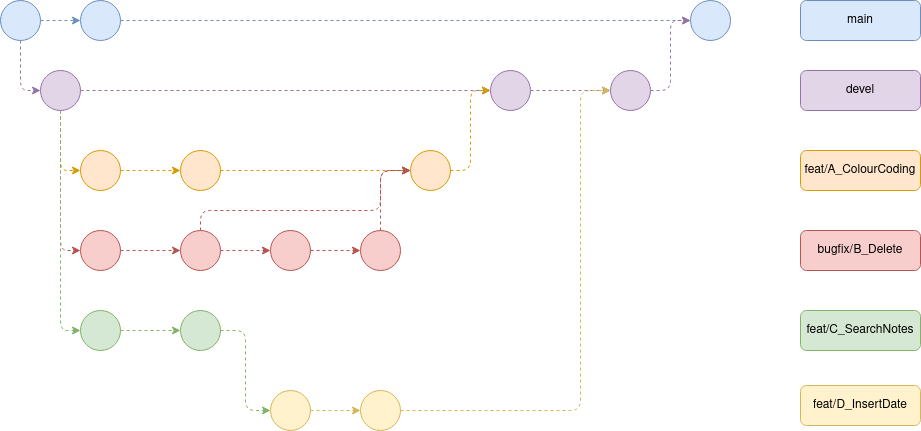

The diagram above was exported from draw.io. Its source (the exported page's mxGraphModel, read from the mxfile embedded in the PNG):
<mxGraphModel dx="970" dy="660" grid="1" gridSize="10" guides="1" tooltips="1" connect="1" arrows="1" fold="1" page="1" pageScale="1" pageWidth="1100" pageHeight="850" math="0" shadow="0">
  <root>
    <mxCell id="0" />
    <mxCell id="1" parent="0" />
    <mxCell id="_pLhIP1090uOcRfkk6Xb-10" value="" style="edgeStyle=orthogonalEdgeStyle;rounded=1;orthogonalLoop=1;jettySize=auto;html=1;fontFamily=Helvetica;fontSize=12;fontColor=default;dashed=1;fillColor=#dae8fc;strokeColor=#6c8ebf;curved=0;" edge="1" parent="1" source="_pLhIP1090uOcRfkk6Xb-1" target="_pLhIP1090uOcRfkk6Xb-9">
      <mxGeometry relative="1" as="geometry" />
    </mxCell>
    <mxCell id="_pLhIP1090uOcRfkk6Xb-42" style="edgeStyle=orthogonalEdgeStyle;shape=connector;curved=0;rounded=1;orthogonalLoop=1;jettySize=auto;html=1;exitX=0.5;exitY=1;exitDx=0;exitDy=0;entryX=0;entryY=0.5;entryDx=0;entryDy=0;dashed=1;labelBackgroundColor=default;strokeColor=#9673a6;align=center;verticalAlign=middle;fontFamily=Helvetica;fontSize=12;fontColor=default;endArrow=classic;fillColor=#e1d5e7;" edge="1" parent="1" source="_pLhIP1090uOcRfkk6Xb-1" target="_pLhIP1090uOcRfkk6Xb-15">
      <mxGeometry relative="1" as="geometry" />
    </mxCell>
    <mxCell id="_pLhIP1090uOcRfkk6Xb-1" value="" style="ellipse;whiteSpace=wrap;html=1;aspect=fixed;fillColor=#dae8fc;strokeColor=#6c8ebf;labelPosition=center;verticalLabelPosition=top;align=center;verticalAlign=bottom;" vertex="1" parent="1">
      <mxGeometry x="40" y="40" width="40" height="40" as="geometry" />
    </mxCell>
    <mxCell id="_pLhIP1090uOcRfkk6Xb-72" value="" style="edgeStyle=orthogonalEdgeStyle;shape=connector;curved=0;rounded=1;orthogonalLoop=1;jettySize=auto;html=1;dashed=1;labelBackgroundColor=default;strokeColor=#6c8ebf;align=center;verticalAlign=middle;fontFamily=Helvetica;fontSize=12;fontColor=default;endArrow=classic;fillColor=#dae8fc;" edge="1" parent="1" source="_pLhIP1090uOcRfkk6Xb-9" target="_pLhIP1090uOcRfkk6Xb-71">
      <mxGeometry relative="1" as="geometry" />
    </mxCell>
    <mxCell id="_pLhIP1090uOcRfkk6Xb-9" value="" style="ellipse;whiteSpace=wrap;html=1;aspect=fixed;fillColor=#dae8fc;strokeColor=#6c8ebf;labelPosition=center;verticalLabelPosition=top;align=center;verticalAlign=bottom;" vertex="1" parent="1">
      <mxGeometry x="120" y="40" width="40" height="40" as="geometry" />
    </mxCell>
    <mxCell id="_pLhIP1090uOcRfkk6Xb-38" style="edgeStyle=orthogonalEdgeStyle;shape=connector;curved=0;rounded=1;orthogonalLoop=1;jettySize=auto;html=1;exitX=0.5;exitY=1;exitDx=0;exitDy=0;entryX=0;entryY=0.5;entryDx=0;entryDy=0;dashed=1;labelBackgroundColor=default;strokeColor=#d79b00;align=center;verticalAlign=middle;fontFamily=Helvetica;fontSize=12;fontColor=default;endArrow=classic;fillColor=#ffe6cc;" edge="1" parent="1" source="_pLhIP1090uOcRfkk6Xb-15" target="_pLhIP1090uOcRfkk6Xb-34">
      <mxGeometry relative="1" as="geometry" />
    </mxCell>
    <mxCell id="_pLhIP1090uOcRfkk6Xb-39" style="edgeStyle=orthogonalEdgeStyle;shape=connector;curved=0;rounded=1;orthogonalLoop=1;jettySize=auto;html=1;exitX=0.5;exitY=1;exitDx=0;exitDy=0;entryX=0;entryY=0.5;entryDx=0;entryDy=0;dashed=1;labelBackgroundColor=default;strokeColor=#b85450;align=center;verticalAlign=middle;fontFamily=Helvetica;fontSize=12;fontColor=default;endArrow=classic;fillColor=#f8cecc;" edge="1" parent="1" source="_pLhIP1090uOcRfkk6Xb-15" target="_pLhIP1090uOcRfkk6Xb-35">
      <mxGeometry relative="1" as="geometry" />
    </mxCell>
    <mxCell id="_pLhIP1090uOcRfkk6Xb-40" style="edgeStyle=orthogonalEdgeStyle;shape=connector;curved=0;rounded=1;orthogonalLoop=1;jettySize=auto;html=1;exitX=0.5;exitY=1;exitDx=0;exitDy=0;entryX=0;entryY=0.5;entryDx=0;entryDy=0;dashed=1;labelBackgroundColor=default;strokeColor=#82b366;align=center;verticalAlign=middle;fontFamily=Helvetica;fontSize=12;fontColor=default;endArrow=classic;fillColor=#d5e8d4;" edge="1" parent="1" source="_pLhIP1090uOcRfkk6Xb-15" target="_pLhIP1090uOcRfkk6Xb-36">
      <mxGeometry relative="1" as="geometry" />
    </mxCell>
    <mxCell id="_pLhIP1090uOcRfkk6Xb-58" value="" style="edgeStyle=orthogonalEdgeStyle;shape=connector;curved=0;rounded=1;orthogonalLoop=1;jettySize=auto;html=1;dashed=1;labelBackgroundColor=default;strokeColor=#9673a6;align=center;verticalAlign=middle;fontFamily=Helvetica;fontSize=12;fontColor=default;endArrow=classic;fillColor=#e1d5e7;" edge="1" parent="1" source="_pLhIP1090uOcRfkk6Xb-15" target="_pLhIP1090uOcRfkk6Xb-57">
      <mxGeometry relative="1" as="geometry" />
    </mxCell>
    <mxCell id="_pLhIP1090uOcRfkk6Xb-15" value="" style="ellipse;whiteSpace=wrap;html=1;aspect=fixed;fillColor=#e1d5e7;strokeColor=#9673a6;labelPosition=center;verticalLabelPosition=top;align=center;verticalAlign=bottom;" vertex="1" parent="1">
      <mxGeometry x="80" y="110" width="40" height="40" as="geometry" />
    </mxCell>
    <mxCell id="_pLhIP1090uOcRfkk6Xb-44" value="" style="edgeStyle=orthogonalEdgeStyle;shape=connector;curved=0;rounded=1;orthogonalLoop=1;jettySize=auto;html=1;dashed=1;labelBackgroundColor=default;strokeColor=#d79b00;align=center;verticalAlign=middle;fontFamily=Helvetica;fontSize=12;fontColor=default;endArrow=classic;fillColor=#ffe6cc;" edge="1" parent="1" source="_pLhIP1090uOcRfkk6Xb-34" target="_pLhIP1090uOcRfkk6Xb-43">
      <mxGeometry relative="1" as="geometry" />
    </mxCell>
    <mxCell id="_pLhIP1090uOcRfkk6Xb-34" value="" style="ellipse;whiteSpace=wrap;html=1;aspect=fixed;fillColor=#ffe6cc;strokeColor=#d79b00;labelPosition=center;verticalLabelPosition=top;align=center;verticalAlign=bottom;" vertex="1" parent="1">
      <mxGeometry x="120" y="190" width="40" height="40" as="geometry" />
    </mxCell>
    <mxCell id="_pLhIP1090uOcRfkk6Xb-46" value="" style="edgeStyle=orthogonalEdgeStyle;shape=connector;curved=0;rounded=1;orthogonalLoop=1;jettySize=auto;html=1;dashed=1;labelBackgroundColor=default;strokeColor=#b85450;align=center;verticalAlign=middle;fontFamily=Helvetica;fontSize=12;fontColor=default;endArrow=classic;fillColor=#f8cecc;" edge="1" parent="1" source="_pLhIP1090uOcRfkk6Xb-35" target="_pLhIP1090uOcRfkk6Xb-45">
      <mxGeometry relative="1" as="geometry" />
    </mxCell>
    <mxCell id="_pLhIP1090uOcRfkk6Xb-35" value="" style="ellipse;whiteSpace=wrap;html=1;aspect=fixed;fillColor=#f8cecc;strokeColor=#b85450;labelPosition=center;verticalLabelPosition=top;align=center;verticalAlign=bottom;" vertex="1" parent="1">
      <mxGeometry x="120" y="270" width="40" height="40" as="geometry" />
    </mxCell>
    <mxCell id="_pLhIP1090uOcRfkk6Xb-62" value="" style="edgeStyle=orthogonalEdgeStyle;shape=connector;curved=0;rounded=1;orthogonalLoop=1;jettySize=auto;html=1;dashed=1;labelBackgroundColor=default;strokeColor=#82b366;align=center;verticalAlign=middle;fontFamily=Helvetica;fontSize=12;fontColor=default;endArrow=classic;fillColor=#d5e8d4;" edge="1" parent="1" source="_pLhIP1090uOcRfkk6Xb-36" target="_pLhIP1090uOcRfkk6Xb-61">
      <mxGeometry relative="1" as="geometry" />
    </mxCell>
    <mxCell id="_pLhIP1090uOcRfkk6Xb-36" value="" style="ellipse;whiteSpace=wrap;html=1;aspect=fixed;fillColor=#d5e8d4;strokeColor=#82b366;labelPosition=center;verticalLabelPosition=top;align=center;verticalAlign=bottom;" vertex="1" parent="1">
      <mxGeometry x="120" y="350" width="40" height="40" as="geometry" />
    </mxCell>
    <mxCell id="_pLhIP1090uOcRfkk6Xb-60" value="" style="edgeStyle=orthogonalEdgeStyle;shape=connector;curved=0;rounded=1;orthogonalLoop=1;jettySize=auto;html=1;dashed=1;labelBackgroundColor=default;strokeColor=#d6b656;align=center;verticalAlign=middle;fontFamily=Helvetica;fontSize=12;fontColor=default;endArrow=classic;fillColor=#fff2cc;" edge="1" parent="1" source="_pLhIP1090uOcRfkk6Xb-37" target="_pLhIP1090uOcRfkk6Xb-59">
      <mxGeometry relative="1" as="geometry" />
    </mxCell>
    <mxCell id="_pLhIP1090uOcRfkk6Xb-37" value="" style="ellipse;whiteSpace=wrap;html=1;aspect=fixed;fillColor=#fff2cc;strokeColor=#d6b656;labelPosition=center;verticalLabelPosition=top;align=center;verticalAlign=bottom;" vertex="1" parent="1">
      <mxGeometry x="310" y="430" width="40" height="40" as="geometry" />
    </mxCell>
    <mxCell id="_pLhIP1090uOcRfkk6Xb-53" value="" style="edgeStyle=orthogonalEdgeStyle;shape=connector;curved=0;rounded=1;orthogonalLoop=1;jettySize=auto;html=1;dashed=1;labelBackgroundColor=default;strokeColor=#d79b00;align=center;verticalAlign=middle;fontFamily=Helvetica;fontSize=12;fontColor=default;endArrow=classic;fillColor=#ffe6cc;" edge="1" parent="1" source="_pLhIP1090uOcRfkk6Xb-43" target="_pLhIP1090uOcRfkk6Xb-52">
      <mxGeometry relative="1" as="geometry" />
    </mxCell>
    <mxCell id="_pLhIP1090uOcRfkk6Xb-43" value="" style="ellipse;whiteSpace=wrap;html=1;aspect=fixed;fillColor=#ffe6cc;strokeColor=#d79b00;labelPosition=center;verticalLabelPosition=top;align=center;verticalAlign=bottom;" vertex="1" parent="1">
      <mxGeometry x="220" y="190" width="40" height="40" as="geometry" />
    </mxCell>
    <mxCell id="_pLhIP1090uOcRfkk6Xb-48" value="" style="edgeStyle=orthogonalEdgeStyle;shape=connector;curved=0;rounded=1;orthogonalLoop=1;jettySize=auto;html=1;dashed=1;labelBackgroundColor=default;strokeColor=#b85450;align=center;verticalAlign=middle;fontFamily=Helvetica;fontSize=12;fontColor=default;endArrow=classic;fillColor=#f8cecc;" edge="1" parent="1" source="_pLhIP1090uOcRfkk6Xb-45" target="_pLhIP1090uOcRfkk6Xb-47">
      <mxGeometry relative="1" as="geometry" />
    </mxCell>
    <mxCell id="_pLhIP1090uOcRfkk6Xb-56" style="edgeStyle=orthogonalEdgeStyle;shape=connector;curved=0;rounded=1;orthogonalLoop=1;jettySize=auto;html=1;exitX=0.5;exitY=0;exitDx=0;exitDy=0;entryX=0;entryY=0.5;entryDx=0;entryDy=0;dashed=1;labelBackgroundColor=default;strokeColor=#b85450;align=center;verticalAlign=middle;fontFamily=Helvetica;fontSize=12;fontColor=default;endArrow=classic;fillColor=#f8cecc;" edge="1" parent="1" source="_pLhIP1090uOcRfkk6Xb-45" target="_pLhIP1090uOcRfkk6Xb-52">
      <mxGeometry relative="1" as="geometry">
        <Array as="points">
          <mxPoint x="240" y="250" />
          <mxPoint x="420" y="250" />
          <mxPoint x="420" y="210" />
        </Array>
      </mxGeometry>
    </mxCell>
    <mxCell id="_pLhIP1090uOcRfkk6Xb-45" value="" style="ellipse;whiteSpace=wrap;html=1;aspect=fixed;fillColor=#f8cecc;strokeColor=#b85450;labelPosition=center;verticalLabelPosition=top;align=center;verticalAlign=bottom;" vertex="1" parent="1">
      <mxGeometry x="220" y="270" width="40" height="40" as="geometry" />
    </mxCell>
    <mxCell id="_pLhIP1090uOcRfkk6Xb-50" value="" style="edgeStyle=orthogonalEdgeStyle;shape=connector;curved=0;rounded=1;orthogonalLoop=1;jettySize=auto;html=1;dashed=1;labelBackgroundColor=default;strokeColor=#b85450;align=center;verticalAlign=middle;fontFamily=Helvetica;fontSize=12;fontColor=default;endArrow=classic;fillColor=#f8cecc;" edge="1" parent="1" source="_pLhIP1090uOcRfkk6Xb-47" target="_pLhIP1090uOcRfkk6Xb-49">
      <mxGeometry relative="1" as="geometry" />
    </mxCell>
    <mxCell id="_pLhIP1090uOcRfkk6Xb-47" value="" style="ellipse;whiteSpace=wrap;html=1;aspect=fixed;fillColor=#f8cecc;strokeColor=#b85450;labelPosition=center;verticalLabelPosition=top;align=center;verticalAlign=bottom;" vertex="1" parent="1">
      <mxGeometry x="310" y="270" width="40" height="40" as="geometry" />
    </mxCell>
    <mxCell id="_pLhIP1090uOcRfkk6Xb-55" style="edgeStyle=orthogonalEdgeStyle;shape=connector;curved=0;rounded=1;orthogonalLoop=1;jettySize=auto;html=1;exitX=0.5;exitY=0;exitDx=0;exitDy=0;entryX=0;entryY=0.5;entryDx=0;entryDy=0;dashed=1;labelBackgroundColor=default;strokeColor=#b85450;align=center;verticalAlign=middle;fontFamily=Helvetica;fontSize=12;fontColor=default;endArrow=classic;fillColor=#f8cecc;" edge="1" parent="1" source="_pLhIP1090uOcRfkk6Xb-49" target="_pLhIP1090uOcRfkk6Xb-52">
      <mxGeometry relative="1" as="geometry" />
    </mxCell>
    <mxCell id="_pLhIP1090uOcRfkk6Xb-49" value="" style="ellipse;whiteSpace=wrap;html=1;aspect=fixed;fillColor=#f8cecc;strokeColor=#b85450;labelPosition=center;verticalLabelPosition=top;align=center;verticalAlign=bottom;" vertex="1" parent="1">
      <mxGeometry x="400" y="270" width="40" height="40" as="geometry" />
    </mxCell>
    <mxCell id="_pLhIP1090uOcRfkk6Xb-67" style="edgeStyle=orthogonalEdgeStyle;shape=connector;curved=0;rounded=1;orthogonalLoop=1;jettySize=auto;html=1;exitX=1;exitY=0.5;exitDx=0;exitDy=0;entryX=0;entryY=0.5;entryDx=0;entryDy=0;dashed=1;labelBackgroundColor=default;strokeColor=#d79b00;align=center;verticalAlign=middle;fontFamily=Helvetica;fontSize=12;fontColor=default;endArrow=classic;fillColor=#ffe6cc;" edge="1" parent="1" source="_pLhIP1090uOcRfkk6Xb-52" target="_pLhIP1090uOcRfkk6Xb-57">
      <mxGeometry relative="1" as="geometry" />
    </mxCell>
    <mxCell id="_pLhIP1090uOcRfkk6Xb-52" value="" style="ellipse;whiteSpace=wrap;html=1;aspect=fixed;fillColor=#ffe6cc;strokeColor=#d79b00;labelPosition=center;verticalLabelPosition=top;align=center;verticalAlign=bottom;" vertex="1" parent="1">
      <mxGeometry x="450" y="190" width="40" height="40" as="geometry" />
    </mxCell>
    <mxCell id="_pLhIP1090uOcRfkk6Xb-69" value="" style="edgeStyle=orthogonalEdgeStyle;shape=connector;curved=0;rounded=1;orthogonalLoop=1;jettySize=auto;html=1;dashed=1;labelBackgroundColor=default;strokeColor=#9673a6;align=center;verticalAlign=middle;fontFamily=Helvetica;fontSize=12;fontColor=default;endArrow=classic;fillColor=#e1d5e7;" edge="1" parent="1" source="_pLhIP1090uOcRfkk6Xb-57" target="_pLhIP1090uOcRfkk6Xb-68">
      <mxGeometry relative="1" as="geometry" />
    </mxCell>
    <mxCell id="_pLhIP1090uOcRfkk6Xb-57" value="" style="ellipse;whiteSpace=wrap;html=1;aspect=fixed;fillColor=#e1d5e7;strokeColor=#9673a6;labelPosition=center;verticalLabelPosition=top;align=center;verticalAlign=bottom;" vertex="1" parent="1">
      <mxGeometry x="530" y="110" width="40" height="40" as="geometry" />
    </mxCell>
    <mxCell id="_pLhIP1090uOcRfkk6Xb-70" style="edgeStyle=orthogonalEdgeStyle;shape=connector;curved=0;rounded=1;orthogonalLoop=1;jettySize=auto;html=1;exitX=1;exitY=0.5;exitDx=0;exitDy=0;entryX=0;entryY=0.5;entryDx=0;entryDy=0;dashed=1;labelBackgroundColor=default;strokeColor=#d6b656;align=center;verticalAlign=middle;fontFamily=Helvetica;fontSize=12;fontColor=default;endArrow=classic;fillColor=#fff2cc;" edge="1" parent="1" source="_pLhIP1090uOcRfkk6Xb-59" target="_pLhIP1090uOcRfkk6Xb-68">
      <mxGeometry relative="1" as="geometry">
        <Array as="points">
          <mxPoint x="620" y="450" />
          <mxPoint x="620" y="130" />
        </Array>
      </mxGeometry>
    </mxCell>
    <mxCell id="_pLhIP1090uOcRfkk6Xb-59" value="" style="ellipse;whiteSpace=wrap;html=1;aspect=fixed;fillColor=#fff2cc;strokeColor=#d6b656;labelPosition=center;verticalLabelPosition=top;align=center;verticalAlign=bottom;" vertex="1" parent="1">
      <mxGeometry x="400" y="430" width="40" height="40" as="geometry" />
    </mxCell>
    <mxCell id="_pLhIP1090uOcRfkk6Xb-63" style="edgeStyle=orthogonalEdgeStyle;shape=connector;curved=0;rounded=1;orthogonalLoop=1;jettySize=auto;html=1;exitX=1;exitY=0.5;exitDx=0;exitDy=0;entryX=0;entryY=0.5;entryDx=0;entryDy=0;dashed=1;labelBackgroundColor=default;strokeColor=#82b366;align=center;verticalAlign=middle;fontFamily=Helvetica;fontSize=12;fontColor=default;endArrow=classic;fillColor=#d5e8d4;" edge="1" parent="1" source="_pLhIP1090uOcRfkk6Xb-61" target="_pLhIP1090uOcRfkk6Xb-37">
      <mxGeometry relative="1" as="geometry" />
    </mxCell>
    <mxCell id="_pLhIP1090uOcRfkk6Xb-61" value="" style="ellipse;whiteSpace=wrap;html=1;aspect=fixed;fillColor=#d5e8d4;strokeColor=#82b366;labelPosition=center;verticalLabelPosition=top;align=center;verticalAlign=bottom;" vertex="1" parent="1">
      <mxGeometry x="220" y="350" width="40" height="40" as="geometry" />
    </mxCell>
    <mxCell id="_pLhIP1090uOcRfkk6Xb-73" style="edgeStyle=orthogonalEdgeStyle;shape=connector;curved=0;rounded=1;orthogonalLoop=1;jettySize=auto;html=1;exitX=1;exitY=0.5;exitDx=0;exitDy=0;entryX=0;entryY=0.5;entryDx=0;entryDy=0;dashed=1;labelBackgroundColor=default;strokeColor=#9673a6;align=center;verticalAlign=middle;fontFamily=Helvetica;fontSize=12;fontColor=default;endArrow=classic;fillColor=#e1d5e7;" edge="1" parent="1" source="_pLhIP1090uOcRfkk6Xb-68" target="_pLhIP1090uOcRfkk6Xb-71">
      <mxGeometry relative="1" as="geometry" />
    </mxCell>
    <mxCell id="_pLhIP1090uOcRfkk6Xb-68" value="" style="ellipse;whiteSpace=wrap;html=1;aspect=fixed;fillColor=#e1d5e7;strokeColor=#9673a6;labelPosition=center;verticalLabelPosition=top;align=center;verticalAlign=bottom;" vertex="1" parent="1">
      <mxGeometry x="650" y="110" width="40" height="40" as="geometry" />
    </mxCell>
    <mxCell id="_pLhIP1090uOcRfkk6Xb-71" value="" style="ellipse;whiteSpace=wrap;html=1;aspect=fixed;fillColor=#dae8fc;strokeColor=#6c8ebf;labelPosition=center;verticalLabelPosition=top;align=center;verticalAlign=bottom;" vertex="1" parent="1">
      <mxGeometry x="730" y="40" width="40" height="40" as="geometry" />
    </mxCell>
    <mxCell id="_pLhIP1090uOcRfkk6Xb-78" value="main" style="rounded=1;whiteSpace=wrap;html=1;verticalAlign=middle;fillColor=#dae8fc;strokeColor=#6c8ebf;labelPosition=center;verticalLabelPosition=middle;align=center;" vertex="1" parent="1">
      <mxGeometry x="840" y="40" width="120" height="40" as="geometry" />
    </mxCell>
    <mxCell id="_pLhIP1090uOcRfkk6Xb-84" value="devel" style="rounded=1;whiteSpace=wrap;html=1;verticalAlign=middle;fillColor=#e1d5e7;strokeColor=#9673a6;labelPosition=center;verticalLabelPosition=middle;align=center;" vertex="1" parent="1">
      <mxGeometry x="840" y="110" width="120" height="40" as="geometry" />
    </mxCell>
    <mxCell id="_pLhIP1090uOcRfkk6Xb-85" value="feat/A_ColourCoding" style="rounded=1;whiteSpace=wrap;html=1;verticalAlign=middle;fillColor=#ffe6cc;strokeColor=#d79b00;labelPosition=center;verticalLabelPosition=middle;align=center;" vertex="1" parent="1">
      <mxGeometry x="840" y="190" width="120" height="40" as="geometry" />
    </mxCell>
    <mxCell id="_pLhIP1090uOcRfkk6Xb-88" value="bugfix/B_Delete" style="rounded=1;whiteSpace=wrap;html=1;verticalAlign=middle;fillColor=#f8cecc;strokeColor=#b85450;labelPosition=center;verticalLabelPosition=middle;align=center;" vertex="1" parent="1">
      <mxGeometry x="840" y="270" width="120" height="40" as="geometry" />
    </mxCell>
    <mxCell id="_pLhIP1090uOcRfkk6Xb-89" value="feat/C_SearchNotes" style="rounded=1;whiteSpace=wrap;html=1;verticalAlign=middle;fillColor=#d5e8d4;strokeColor=#82b366;labelPosition=center;verticalLabelPosition=middle;align=center;" vertex="1" parent="1">
      <mxGeometry x="840" y="350" width="120" height="40" as="geometry" />
    </mxCell>
    <mxCell id="_pLhIP1090uOcRfkk6Xb-90" value="feat/D_InsertDate" style="rounded=1;whiteSpace=wrap;html=1;verticalAlign=middle;fillColor=#fff2cc;strokeColor=#d6b656;labelPosition=center;verticalLabelPosition=middle;align=center;" vertex="1" parent="1">
      <mxGeometry x="840" y="425" width="120" height="40" as="geometry" />
    </mxCell>
  </root>
</mxGraphModel>